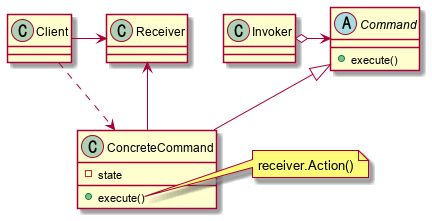

The diagram above was rendered by PlantUML. Its source (embedded in the PNG):
@startuml
class Client
class Receiver
class Invoker
abstract class Command
class ConcreteCommand

Client -right-> Receiver
Invoker o-right-> Command
Command <|-- ConcreteCommand
Receiver <-- ConcreteCommand
Client ..> ConcreteCommand

abstract class Command {
  +execute()
}
class ConcreteCommand {
  -state
  +execute()
}

note right of ConcreteCommand::"execute"
  receiver.Action()
end note
@enduml